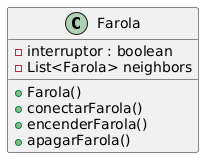

The diagram above was rendered by PlantUML. Its source (embedded in the PNG):
@startuml
class Farola{
 - interruptor : boolean
 - List<Farola> neighbors
 + Farola()
 + conectarFarola()
 + encenderFarola()
 + apagarFarola()
}
@enduml